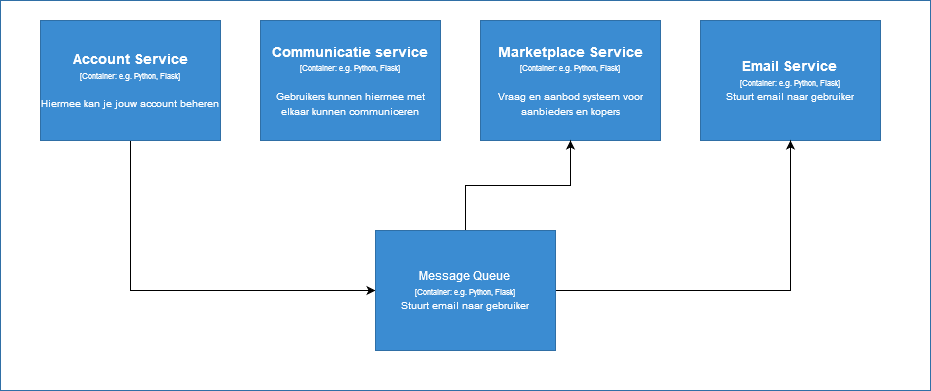

The diagram above was exported from draw.io. Its source (the exported page's mxGraphModel, read from the mxfile embedded in the PNG):
<mxGraphModel dx="2302" dy="791" grid="1" gridSize="10" guides="1" tooltips="1" connect="1" arrows="1" fold="1" page="1" pageScale="1" pageWidth="827" pageHeight="1169" math="0" shadow="0">
  <root>
    <mxCell id="TnK4rjgq76U_7ZLB1hed-0" />
    <mxCell id="TnK4rjgq76U_7ZLB1hed-1" parent="TnK4rjgq76U_7ZLB1hed-0" />
    <object label="" placeholders="1" name="Software System Name" id="5TEs02oeVvC2uYESXt5--0">
      <mxCell style="rounded=0;whiteSpace=wrap;html=1;strokeColor=#2F6FA6;fillColor=none;fontColor=#000000;align=left;labelPosition=center;verticalLabelPosition=middle;verticalAlign=bottom;strokeWidth=1;perimeterSpacing=0;spacing=2;spacingTop=0;fontSize=10;" vertex="1" parent="TnK4rjgq76U_7ZLB1hed-1">
        <mxGeometry x="50" y="210" width="930" height="390" as="geometry" />
      </mxCell>
    </object>
    <mxCell id="5TEs02oeVvC2uYESXt5--15" style="edgeStyle=orthogonalEdgeStyle;rounded=0;orthogonalLoop=1;jettySize=auto;html=1;" edge="1" parent="TnK4rjgq76U_7ZLB1hed-1" source="5TEs02oeVvC2uYESXt5--3" target="5TEs02oeVvC2uYESXt5--14">
      <mxGeometry relative="1" as="geometry">
        <Array as="points">
          <mxPoint x="180" y="500" />
        </Array>
      </mxGeometry>
    </mxCell>
    <object label="&lt;div&gt;&lt;span style=&quot;font-size: 14px&quot;&gt;&lt;b&gt;Account Service&lt;/b&gt;&lt;/span&gt;&lt;/div&gt;&lt;div&gt;&lt;span style=&quot;font-size: 8px&quot;&gt;[Container: %technology%]&lt;/span&gt;&lt;/div&gt;&lt;div&gt;&lt;span style=&quot;font-size: 8px&quot;&gt;&lt;br&gt;&lt;/span&gt;&lt;/div&gt;&lt;div&gt;&lt;font size=&quot;1&quot;&gt;Hiermee kan je jouw account beheren&lt;/font&gt;&lt;/div&gt;" placeholders="1" name="Container Name" technology="e.g. Python, Flask" description="Description" id="5TEs02oeVvC2uYESXt5--3">
      <mxCell style="rounded=0;whiteSpace=wrap;html=1;fillColor=#3B8CD2;fontColor=#FFFFFF;strokeColor=#2F6FA6;resizable=0;" vertex="1" parent="TnK4rjgq76U_7ZLB1hed-1">
        <mxGeometry x="90" y="230" width="180" height="120" as="geometry" />
      </mxCell>
    </object>
    <object label="&lt;div&gt;&lt;span style=&quot;font-size: 14px&quot;&gt;&lt;b&gt;Marketplace Service&lt;/b&gt;&lt;/span&gt;&lt;/div&gt;&lt;div&gt;&lt;span style=&quot;font-size: 8px&quot;&gt;[Container: %technology%]&lt;/span&gt;&lt;/div&gt;&lt;div&gt;&lt;span style=&quot;font-size: 8px&quot;&gt;&lt;br&gt;&lt;/span&gt;&lt;/div&gt;&lt;div&gt;&lt;font size=&quot;1&quot;&gt;Vraag en aanbod systeem voor aanbieders en kopers&lt;/font&gt;&lt;/div&gt;" placeholders="1" name="Container Name" technology="e.g. Python, Flask" description="Description" id="5TEs02oeVvC2uYESXt5--6">
      <mxCell style="rounded=0;whiteSpace=wrap;html=1;fillColor=#3B8CD2;fontColor=#FFFFFF;strokeColor=#2F6FA6;resizable=0;align=center;" vertex="1" parent="TnK4rjgq76U_7ZLB1hed-1">
        <mxGeometry x="530" y="230" width="180" height="120" as="geometry" />
      </mxCell>
    </object>
    <object label="&lt;div&gt;&lt;span style=&quot;font-size: 14px&quot;&gt;&lt;b&gt;Communicatie service&lt;/b&gt;&lt;/span&gt;&lt;/div&gt;&lt;div&gt;&lt;span style=&quot;font-size: 8px&quot;&gt;[Container: %technology%]&lt;/span&gt;&lt;/div&gt;&lt;div&gt;&lt;span style=&quot;font-size: 8px&quot;&gt;&lt;br&gt;&lt;/span&gt;&lt;/div&gt;&lt;div&gt;&lt;font size=&quot;1&quot;&gt;Gebruikers kunnen hiermee met elkaar kunnen communiceren&lt;/font&gt;&lt;/div&gt;" placeholders="1" name="Container Name" technology="e.g. Python, Flask" description="Description" id="5TEs02oeVvC2uYESXt5--11">
      <mxCell style="rounded=0;whiteSpace=wrap;html=1;fillColor=#3B8CD2;fontColor=#FFFFFF;strokeColor=#2F6FA6;resizable=0;labelBackgroundColor=none;align=center;" vertex="1" parent="TnK4rjgq76U_7ZLB1hed-1">
        <mxGeometry x="310" y="230" width="180" height="120" as="geometry" />
      </mxCell>
    </object>
    <object label="&lt;div&gt;&lt;span style=&quot;font-size: 14px&quot;&gt;&lt;b&gt;Email Service&lt;/b&gt;&lt;/span&gt;&lt;/div&gt;&lt;div&gt;&lt;span style=&quot;font-size: 8px&quot;&gt;[Container: %technology%]&lt;/span&gt;&lt;/div&gt;&lt;div&gt;&lt;span style=&quot;font-size: 8px&quot;&gt;&lt;font size=&quot;1&quot;&gt;Stuurt email naar gebruiker&lt;/font&gt;&lt;br&gt;&lt;/span&gt;&lt;/div&gt;&lt;font size=&quot;1&quot;&gt;&lt;/font&gt;" placeholders="1" name="Container Name" technology="e.g. Python, Flask" description="Description" id="5TEs02oeVvC2uYESXt5--13">
      <mxCell style="rounded=0;whiteSpace=wrap;html=1;fillColor=#3B8CD2;fontColor=#FFFFFF;strokeColor=#2F6FA6;resizable=0;align=center;" vertex="1" parent="TnK4rjgq76U_7ZLB1hed-1">
        <mxGeometry x="750" y="230" width="180" height="120" as="geometry" />
      </mxCell>
    </object>
    <mxCell id="5TEs02oeVvC2uYESXt5--17" style="edgeStyle=orthogonalEdgeStyle;rounded=0;orthogonalLoop=1;jettySize=auto;html=1;" edge="1" parent="TnK4rjgq76U_7ZLB1hed-1" source="5TEs02oeVvC2uYESXt5--14" target="5TEs02oeVvC2uYESXt5--6">
      <mxGeometry relative="1" as="geometry" />
    </mxCell>
    <mxCell id="5TEs02oeVvC2uYESXt5--20" style="edgeStyle=orthogonalEdgeStyle;rounded=0;orthogonalLoop=1;jettySize=auto;html=1;" edge="1" parent="TnK4rjgq76U_7ZLB1hed-1" source="5TEs02oeVvC2uYESXt5--14" target="5TEs02oeVvC2uYESXt5--13">
      <mxGeometry relative="1" as="geometry" />
    </mxCell>
    <object label="Message Queue&lt;br&gt;&lt;div&gt;&lt;span style=&quot;font-size: 8px&quot;&gt;[Container: %technology%]&lt;/span&gt;&lt;/div&gt;&lt;div&gt;&lt;span style=&quot;font-size: 8px&quot;&gt;&lt;font size=&quot;1&quot;&gt;Stuurt email naar gebruiker&lt;/font&gt;&lt;br&gt;&lt;/span&gt;&lt;/div&gt;&lt;font size=&quot;1&quot;&gt;&lt;/font&gt;" placeholders="1" name="Container Name" technology="e.g. Python, Flask" description="Description" id="5TEs02oeVvC2uYESXt5--14">
      <mxCell style="rounded=0;whiteSpace=wrap;html=1;fillColor=#3B8CD2;fontColor=#FFFFFF;strokeColor=#2F6FA6;resizable=0;align=center;" vertex="1" parent="TnK4rjgq76U_7ZLB1hed-1">
        <mxGeometry x="425" y="440" width="180" height="120" as="geometry" />
      </mxCell>
    </object>
  </root>
</mxGraphModel>